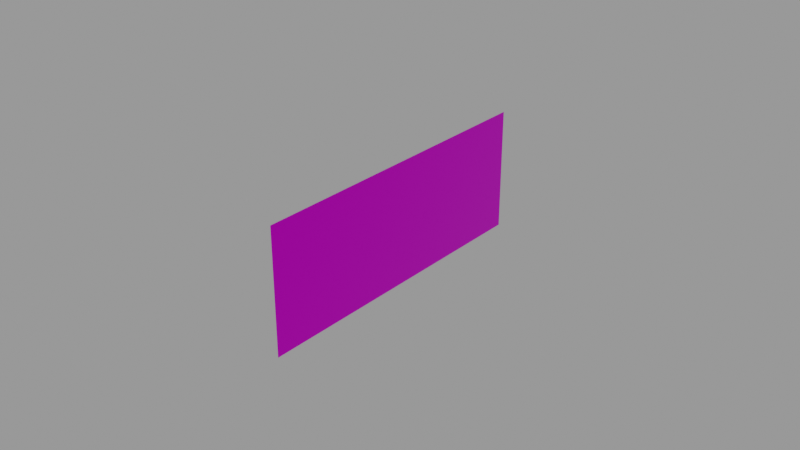 # Source: CompassCorrectionCard.blend  (saved by Blender 2.83.18; exported with 4.5.12 LTS)
import bpy
from mathutils import Matrix  # noqa: F401  (used for matrix-valued properties, if any)

bpy.ops.wm.read_factory_settings(use_empty=True)
scene = bpy.context.scene
scene.name = 'Empty'

# ---- images (referenced by path relative to the original .blend; pixels are not part of the script)
import os
ASSET_DIR = os.environ.get("B2B_ASSET_DIR", "")  # directory of the original .blend (textures are referenced by path, not embedded)
HERE = os.path.dirname(os.path.abspath(__file__))  # packed textures are extracted next to this script under _unpacked/

def load_image(name, relpath, width, height, colorspace="sRGB"):
    """Load a texture the original file referenced (path relative to the .blend, or extracted next to this script)."""
    p = next((c for c in (os.path.join(HERE, relpath), os.path.join(ASSET_DIR, relpath)) if relpath and os.path.exists(c)), "")
    if p:
        img = bpy.data.images.load(p, check_existing=True)
        img.name = name
    else:  # same state as the original file: an image datablock whose file is absent (Cycles renders it pink)
        img = bpy.data.images.new(name, width, height)
        img.source = "FILE"
        img.filepath = "//" + (relpath or name)
    img.colorspace_settings.name = colorspace
    return img
img_compass_correction_card_png = load_image('Compass-correction-card.png', 'Compass-correction-card.png', 1024, 1024, 'sRGB')

# ---- materials (node trees are filled in below, after node groups)
mat_compasscorrectioncardmaterial = bpy.data.materials.new('CompassCorrectionCardMaterial')
mat_compasscorrectioncardmaterial.use_transparent_shadow = False

# ---- material node trees
mat_compasscorrectioncardmaterial.use_nodes = True; mat_compasscorrectioncardmaterial.node_tree.nodes.clear()
_N = mat_compasscorrectioncardmaterial.node_tree.nodes; _L = mat_compasscorrectioncardmaterial.node_tree.links
n0 = _N.new('ShaderNodeBsdfPrincipled'); n0.name = 'Principled BSDF'; n0.location = (10, 300)
n0.distribution = 'GGX'
n0.subsurface_method = 'BURLEY'
n0.inputs[1].default_value = 1.0
n0.inputs[2].default_value = 0.2
n0.inputs[3].default_value = 1.45
n0.inputs[13].default_value = 1.0
n0.inputs[27].default_value = (0.0, 0.0, 0.0, 1.0)
n0.inputs[28].default_value = 1.0
n1 = _N.new('ShaderNodeOutputMaterial'); n1.name = 'Material Output'; n1.location = (300, 300)
n2 = _N.new('ShaderNodeTexImage'); n2.name = 'Image Texture'; n2.location = (-280, 280)
n2.image = img_compass_correction_card_png
_L.new(n0.outputs[0], n1.inputs[0])
_L.new(n2.outputs[0], n0.inputs[0])
n1.is_active_output = True

# ---- meshes
me_plane = bpy.data.meshes.new('Plane')
me_plane.from_pydata([(8.742e-10, -0.0512, 0.02), (-8.742e-10, -0.0512, -0.02), (8.742e-10, 0.0512, 0.02), (-8.742e-10, 0.0512, -0.02)], [], [(0, 1, 3, 2)])
_uv = me_plane.uv_layers.new(name='UVMap')
_uv.uv.foreach_set('vector', [0.0, 0.8875, 0.0, 0.1125, 1.0, 0.1125, 1.0, 0.8875])
me_plane.materials.append(mat_compasscorrectioncardmaterial)
me_plane.use_remesh_fix_poles = True
me_plane.use_remesh_preserve_attributes = False
me_plane.use_mirror_vertex_groups = False
me_plane.update()

# ---- objects
ob_compasscorrectioncard = bpy.data.objects.new('CompassCorrectionCard', me_plane)

# ---- transforms, parenting, visibility, modifiers, constraints
ob_compasscorrectioncard.location = (0.0, 0.0, 0.0)
ob_compasscorrectioncard.lineart.crease_threshold = 0.0

# ---- collection membership
scene.collection.objects.link(ob_compasscorrectioncard)

# ---- scene / render settings (as saved in the file)
scene.frame_start = 1; scene.frame_end = 250; scene.frame_set(1)
scene.render.engine = 'BLENDER_EEVEE_NEXT'
scene.render.image_settings.exr_codec = 'NONE'
scene.render.simplify_subdivision_render = 0
scene.render.simplify_child_particles_render = 0.0
scene.cycles.use_denoising = False
scene.cycles.samples = 128
scene.cycles.sampling_pattern = 'TABULATED_SOBOL'
scene.cycles.use_adaptive_sampling = False
scene.cycles.use_light_tree = False
scene.view_settings.view_transform = 'Filmic'
bpy.context.view_layer.update()

# ---- added for rendering (the .blend has no active camera and no usable light): camera, sun + grey world if the file has none
cam_auto = bpy.data.cameras.new('AutoCamera')
cam_auto.lens = 50.0
cam_auto.sensor_width = 36.0
cam_auto.clip_end = 1000.0
ob_auto_camera = bpy.data.objects.new('AutoCamera', cam_auto)
scene.collection.objects.link(ob_auto_camera)
ob_auto_camera.location = (0.185045, -0.222054, 0.148036)
ob_auto_camera.rotation_euler = (1.09748, -7.21219e-08, 0.694738)
scene.camera = ob_auto_camera
light_auto_sun = bpy.data.lights.new('AutoSun', 'SUN')
light_auto_sun.energy = 3.0
light_auto_sun.angle = 0.0523599
ob_auto_sun = bpy.data.objects.new('AutoSun', light_auto_sun)
scene.collection.objects.link(ob_auto_sun)
ob_auto_sun.rotation_euler = (0.872665, 0.174533, 0.523599)
if scene.world is None:
    world_auto = bpy.data.worlds.new('AutoWorld')
    world_auto.color = (0.3, 0.3, 0.3)
    scene.world = world_auto
bpy.context.view_layer.update()
